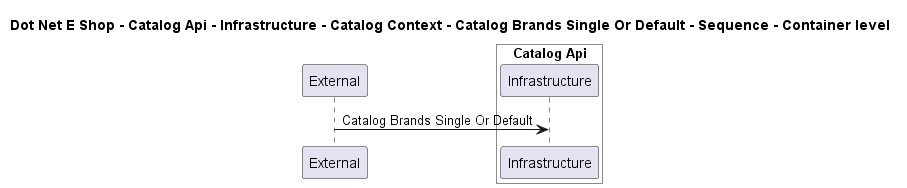

The diagram above was rendered by PlantUML. Its source (embedded in the PNG):
@startuml

title Dot Net E Shop - Catalog Api - Infrastructure - Catalog Context - Catalog Brands Single Or Default - Sequence - Container level

participant "External" as C4InterFlow.SoftwareSystems.ExternalSystem

box "Catalog Api" #White
    participant "Infrastructure" as DotNetEShop.SoftwareSystems.CatalogApi.Containers.Infrastructure
end box


C4InterFlow.SoftwareSystems.ExternalSystem -> DotNetEShop.SoftwareSystems.CatalogApi.Containers.Infrastructure : Catalog Brands Single Or Default


@enduml